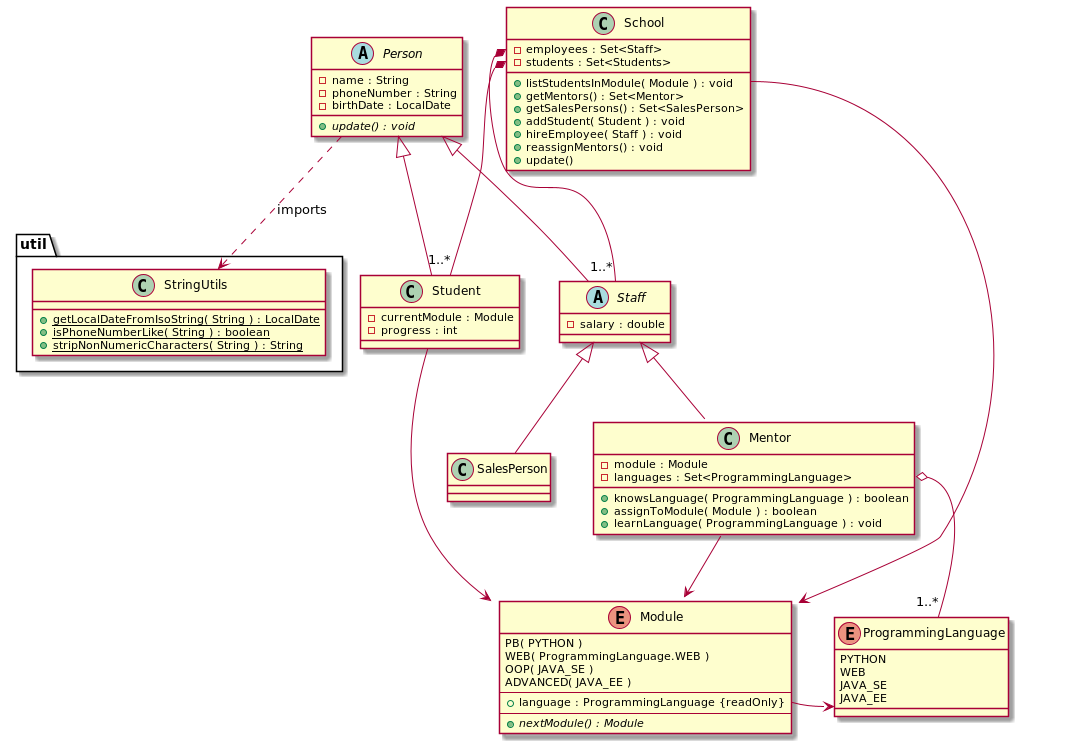

The diagram above was rendered by PlantUML. Its source (embedded in the PNG):
@startuml

class School {
    - employees : Set<Staff>
    - students : Set<Students>
    + listStudentsInModule( Module ) : void
    + getMentors() : Set<Mentor>
    + getSalesPersons() : Set<SalesPerson>
    + addStudent( Student ) : void
    + hireEmployee( Staff ) : void
    + reassignMentors() : void
    + update()

}

abstract class Person {
    - name : String
    - phoneNumber : String
    - birthDate : LocalDate
    + {abstract} update() : void
}

abstract class Staff extends Person {
    - salary : double
}

class SalesPerson extends Staff {
}

class Mentor extends Staff {
    - module : Module
    - languages : Set<ProgrammingLanguage>
    + knowsLanguage( ProgrammingLanguage ) : boolean
    + assignToModule( Module ) : boolean
    + learnLanguage( ProgrammingLanguage ) : void
}

class Student extends Person {
    - currentModule : Module
    - progress : int
}

enum ProgrammingLanguage {
    PYTHON
    WEB
    JAVA_SE
    JAVA_EE
}

enum Module {
    PB( PYTHON )
    WEB( ProgrammingLanguage.WEB )
    OOP( JAVA_SE )
    ADVANCED( JAVA_EE )
    --
    + language : ProgrammingLanguage {readOnly}
    --
    + {abstract} nextModule() : Module
}

class util.StringUtils {
    + {static} getLocalDateFromIsoString( String ) : LocalDate
    + {static} isPhoneNumberLike( String ) : boolean
    + {static} stripNonNumericCharacters( String ) : String
}

Student --> Module
Mentor --> Module
School::listStudentsInModule --> Module
Mentor::languages o-- "1..*" ProgrammingLanguage
Module::language -right-> ProgrammingLanguage

School::employees *-- "1..*" Staff
School::students *-- "1..*" Student


Person ..> util.StringUtils : imports

@enduml